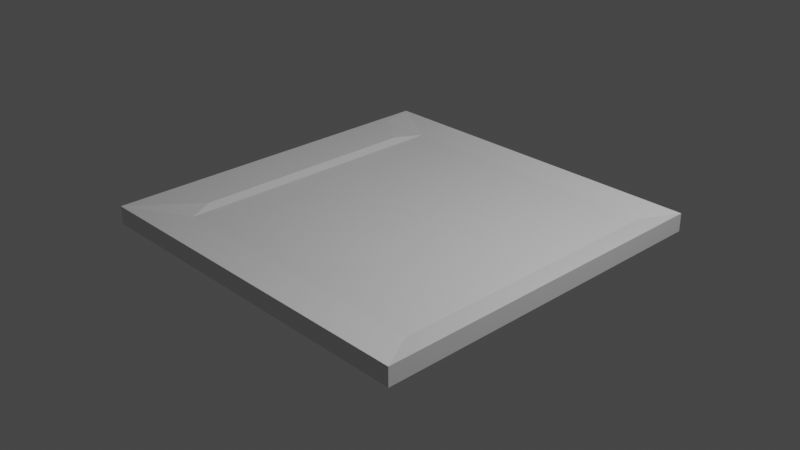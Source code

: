 # Source: DigitalScale.blend  (saved by Blender 3.6.13; exported with 4.5.12 LTS)
import bpy
from mathutils import Matrix  # noqa: F401  (used for matrix-valued properties, if any)

bpy.ops.wm.read_factory_settings(use_empty=True)
scene = bpy.context.scene
scene.name = 'Scene'

# ---- collections
col_collection = bpy.data.collections.new('Collection'); scene.collection.children.link(col_collection)

# ---- materials (node trees are filled in below, after node groups)
mat_material = bpy.data.materials.new('Material')
mat_material.alpha_threshold = 0.0
mat_material.use_transparent_shadow = False
mat_material.roughness = 0.5
mat_material.line_color = (0.0, 0.0, 0.0, 1.0)

# ---- material node trees
mat_material.use_nodes = True; mat_material.node_tree.nodes.clear()
_N = mat_material.node_tree.nodes; _L = mat_material.node_tree.links
n0 = _N.new('ShaderNodeOutputMaterial'); n0.name = 'Material Output'; n0.location = (300, 300)
n1 = _N.new('ShaderNodeBsdfPrincipled'); n1.name = 'Principled BSDF'; n1.location = (10, 300)
n1.distribution = 'GGX'
n1.subsurface_method = 'RANDOM_WALK_SKIN'
n1.inputs[3].default_value = 1.45
n1.inputs[27].default_value = (0.0, 0.0, 0.0, 1.0)
n1.inputs[28].default_value = 1.0
_L.new(n1.outputs[0], n0.inputs[0])
n0.is_active_output = True

# ---- world
world_world = bpy.data.worlds.new('World'); scene.world = world_world
world_world.use_nodes = True; world_world.node_tree.nodes.clear()
_N = world_world.node_tree.nodes; _L = world_world.node_tree.links
n0 = _N.new('ShaderNodeOutputWorld'); n0.name = 'World Output'; n0.location = (300, 300)
n1 = _N.new('ShaderNodeBackground'); n1.name = 'Background'; n1.location = (10, 300)
n1.inputs[0].default_value = (0.05088, 0.05088, 0.05088, 1.0)
_L.new(n1.outputs[0], n0.inputs[0])
n0.is_active_output = True
world_world.color = (0.05088, 0.05088, 0.05088)
world_world.use_sun_shadow = False
world_world.sun_shadow_jitter_overblur = 0.0

# ---- cameras
cam_camera = bpy.data.cameras.new('Camera')
cam_camera.clip_end = 100.0
cam_camera.ortho_scale = 7.314

# ---- lights
light_light = bpy.data.lights.new('Light', 'POINT')
light_light.transmission_factor = 0.0
light_light.energy = 1000.0
light_light.shadow_soft_size = 0.1
light_light.shadow_maximum_resolution = 0.006
light_light.use_absolute_resolution = True

# ---- meshes
me_cube = bpy.data.meshes.new('Cube')
me_cube.from_pydata([(0.8675, 0.83, 0.5804), (1.0, 1.0, -1.0), (0.8675, -0.7805, 0.5804), (1.0, -1.0, -1.0), (-0.7272, 0.6509, 1.0), (-1.0, 1.0, -1.0), (-0.7272, -0.6509, 1.0), (-1.0, -1.0, -1.0), (1.0, -1.0, 1.0), (-0.9416, -0.7836, 1.0), (1.0, 1.0, 1.0), (-0.9416, 0.7836, 1.0), (-1.0, -1.0, 1.0), (-1.0, 1.0, 1.0), (-0.6816, -0.7805, 0.5804), (-0.6816, 0.83, 0.5804)], [], [(0, 15, 14, 2), (3, 8, 12, 7), (7, 12, 13, 5), (5, 1, 3, 7), (1, 10, 8, 3), (5, 13, 10, 1), (2, 14, 12, 8), (0, 2, 8, 10), (6, 4, 11, 9), (15, 0, 10, 13), (9, 11, 13, 12), (4, 6, 14, 15), (6, 9, 12, 14), (11, 4, 15, 13)])
_uv = me_cube.uv_layers.new(name='UVMap')
_uv.uv.foreach_set('vector', [0.6664, 0.5414, 0.8336, 0.5414, 0.8336, 0.7086, 0.6664, 0.7086, 0.375, 0.75, 0.625, 0.75, 0.625, 1.0, 0.375, 1.0, 0.375, 0.0, 0.625, 0.0, 0.625, 0.25, 0.375, 0.25, 0.125, 0.5, 0.375, 0.5, 0.375, 0.75, 0.125, 0.75, 0.375, 0.5, 0.625, 0.5, 0.625, 0.75, 0.375, 0.75, 0.375, 0.25, 0.625, 0.25, 0.625, 0.5, 0.375, 0.5, 0.6664, 0.7086, 0.8336, 0.7086, 0.875, 0.75, 0.625, 0.75, 0.6664, 0.5414, 0.6664, 0.7086, 0.625, 0.75, 0.625, 0.5, 0.8463, 0.7033, 0.8463, 0.5467, 0.8623, 0.5307, 0.8623, 0.7193, 0.8336, 0.5414, 0.6664, 0.5414, 0.625, 0.5, 0.875, 0.5, 0.8623, 0.7193, 0.8623, 0.5307, 0.875, 0.5, 0.875, 0.75, 0.8463, 0.5467, 0.8463, 0.7033, 0.8336, 0.7086, 0.8336, 0.5414, 0.8463, 0.7033, 0.8623, 0.7193, 0.875, 0.75, 0.8336, 0.7086, 0.8623, 0.5307, 0.8463, 0.5467, 0.8336, 0.5414, 0.875, 0.5])
me_cube.materials.append(mat_material)
me_cube.use_mirror_vertex_groups = False
me_cube.update()

# ---- objects
ob_cube = bpy.data.objects.new('Cube', me_cube)
ob_light = bpy.data.objects.new('Light', light_light)
ob_camera = bpy.data.objects.new('Camera', cam_camera)

# ---- transforms, parenting, visibility, modifiers, constraints
ob_cube.location = (0.0, 0.0, 0.0)
ob_cube.scale = (2.0, 2.0, 0.1)
ob_cube.lock_rotations_4d = False
ob_cube.empty_display_type = 'ARROWS'
ob_cube.lineart.crease_threshold = 0.0
ob_light.location = (4.076, 1.005, 5.904)
ob_light.rotation_euler = (0.6503, 0.05522, 1.866)
ob_light.lock_rotations_4d = False
ob_light.empty_display_type = 'ARROWS'
ob_light.color = (0.0, 0.0, 0.0, 0.0)
ob_light.lineart.crease_threshold = 0.0
ob_camera.location = (7.359, -6.926, 4.958)
ob_camera.rotation_euler = (1.109, 0.0, 0.8149)
ob_camera.lock_rotations_4d = False
ob_camera.empty_display_type = 'ARROWS'
ob_camera.color = (0.0, 0.0, 0.0, 0.0)
ob_camera.display_type = 'WIRE'
ob_camera.lineart.crease_threshold = 0.0

# ---- collection membership
col_collection.objects.link(ob_cube)
col_collection.objects.link(ob_light)
col_collection.objects.link(ob_camera)

# ---- scene / render settings (as saved in the file)
scene.camera = ob_camera
scene.frame_start = 1; scene.frame_end = 250; scene.frame_set(1)
scene.render.engine = 'BLENDER_EEVEE_NEXT'
scene.cycles.sampling_pattern = 'TABULATED_SOBOL'
scene.view_settings.view_transform = 'Filmic'
bpy.context.view_layer.update()
